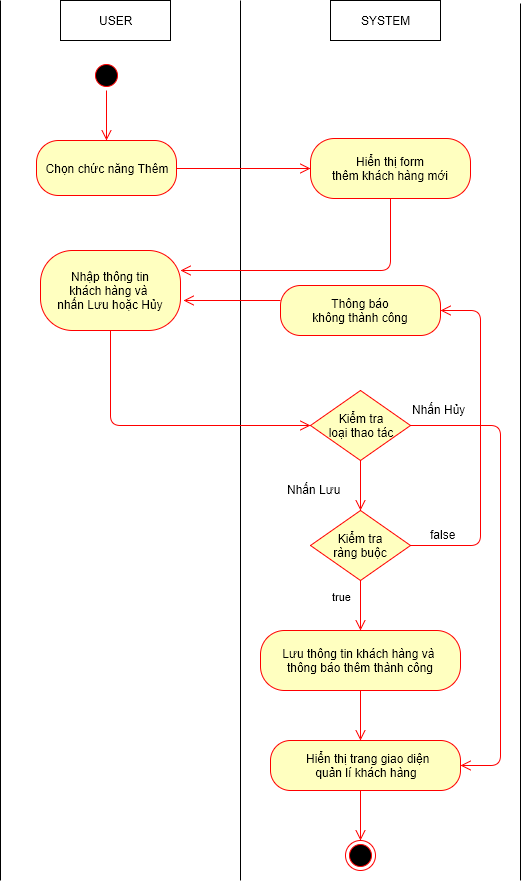

The diagram above was exported from draw.io. Its source (the exported page's mxGraphModel, read from the mxfile embedded in the PNG):
<mxGraphModel dx="872" dy="520" grid="1" gridSize="10" guides="1" tooltips="1" connect="1" arrows="1" fold="1" page="1" pageScale="1" pageWidth="826" pageHeight="1169" background="#ffffff" math="0" shadow="0">
  <root>
    <mxCell id="0" />
    <mxCell id="1" parent="0" />
    <mxCell id="509f2e2d5f3fb2f4-6" value="USER" style="html=1;" parent="1" vertex="1">
      <mxGeometry x="100" y="40" width="110" height="40" as="geometry" />
    </mxCell>
    <mxCell id="509f2e2d5f3fb2f4-8" value="SYSTEM" style="html=1;" parent="1" vertex="1">
      <mxGeometry x="370" y="40" width="110" height="40" as="geometry" />
    </mxCell>
    <mxCell id="509f2e2d5f3fb2f4-12" value="" style="endArrow=none;html=1;" parent="1" edge="1">
      <mxGeometry relative="1" as="geometry">
        <mxPoint x="280" y="920" as="sourcePoint" />
        <mxPoint x="280" y="40" as="targetPoint" />
      </mxGeometry>
    </mxCell>
    <mxCell id="509f2e2d5f3fb2f4-15" value="" style="endArrow=none;html=1;" parent="1" edge="1">
      <mxGeometry x="560" y="43" as="geometry">
        <mxPoint x="560" y="920" as="sourcePoint" />
        <mxPoint x="560" y="43" as="targetPoint" />
      </mxGeometry>
    </mxCell>
    <mxCell id="509f2e2d5f3fb2f4-18" value="" style="ellipse;html=1;shape=startState;fillColor=#000000;strokeColor=#ff0000;" parent="1" vertex="1">
      <mxGeometry x="131" y="100" width="30" height="30" as="geometry" />
    </mxCell>
    <mxCell id="509f2e2d5f3fb2f4-20" value="Chọn chức năng Thêm" style="rounded=1;whiteSpace=wrap;html=1;arcSize=40;fillColor=#ffffc0;strokeColor=#ff0000;" parent="1" vertex="1">
      <mxGeometry x="76" y="180" width="140" height="55" as="geometry" />
    </mxCell>
    <mxCell id="509f2e2d5f3fb2f4-29" value="" style="html=1;align=left;verticalAlign=top;endArrow=open;endSize=8;strokeColor=#ff0000;entryX=0;entryY=0.5;exitX=1;exitY=0.5;" parent="1" source="509f2e2d5f3fb2f4-20" target="509f2e2d5f3fb2f4-35" edge="1">
      <mxGeometry x="154" y="338" as="geometry">
        <mxPoint x="340" y="423" as="targetPoint" />
        <mxPoint x="154" y="370" as="sourcePoint" />
        <mxPoint as="offset" />
      </mxGeometry>
    </mxCell>
    <mxCell id="509f2e2d5f3fb2f4-35" value="Hiển thị form&lt;div&gt;thêm khách hàng mới&lt;/div&gt;" style="rounded=1;whiteSpace=wrap;html=1;arcSize=40;fillColor=#ffffc0;strokeColor=#ff0000;" parent="1" vertex="1">
      <mxGeometry x="350" y="178" width="160" height="60" as="geometry" />
    </mxCell>
    <mxCell id="509f2e2d5f3fb2f4-40" value="" style="ellipse;html=1;shape=endState;fillColor=#000000;strokeColor=#ff0000;" parent="1" vertex="1">
      <mxGeometry x="385" y="880" width="30" height="30" as="geometry" />
    </mxCell>
    <mxCell id="509f2e2d5f3fb2f4-41" value="" style="endArrow=none;html=1;" parent="1" edge="1">
      <mxGeometry x="40" y="40" as="geometry">
        <mxPoint x="40" y="920" as="sourcePoint" />
        <mxPoint x="40" y="40" as="targetPoint" />
      </mxGeometry>
    </mxCell>
    <mxCell id="1f18c2f25de16f76-16" value="" style="html=1;align=left;verticalAlign=top;endArrow=open;endSize=8;strokeColor=#ff0000;exitX=0.5;exitY=1;edgeStyle=orthogonalEdgeStyle;entryX=1;entryY=0.25;" parent="1" source="509f2e2d5f3fb2f4-35" target="1f18c2f25de16f76-23" edge="1">
      <mxGeometry x="523" y="333" as="geometry">
        <mxPoint x="250" y="260" as="targetPoint" />
        <mxPoint x="380" y="270" as="sourcePoint" />
        <mxPoint as="offset" />
        <Array as="points">
          <mxPoint x="430" y="310" />
        </Array>
      </mxGeometry>
    </mxCell>
    <mxCell id="1f18c2f25de16f76-17" value="" style="html=1;align=left;verticalAlign=top;endArrow=open;endSize=8;strokeColor=#ff0000;entryX=0.5;entryY=0;" parent="1" source="509f2e2d5f3fb2f4-18" target="509f2e2d5f3fb2f4-20" edge="1">
      <mxGeometry x="164" y="348" as="geometry">
        <mxPoint x="330" y="333" as="targetPoint" />
        <mxPoint x="146" y="120" as="sourcePoint" />
        <mxPoint as="offset" />
      </mxGeometry>
    </mxCell>
    <mxCell id="1f18c2f25de16f76-23" value="Nhập thông tin&lt;div&gt;khách hàng và&amp;nbsp;&lt;/div&gt;&lt;div&gt;&lt;span&gt;nhấn Lưu hoặc Hủy&lt;/span&gt;&lt;/div&gt;" style="rounded=1;whiteSpace=wrap;html=1;arcSize=40;fillColor=#ffffc0;strokeColor=#ff0000;" parent="1" vertex="1">
      <mxGeometry x="80" y="290" width="140" height="80" as="geometry" />
    </mxCell>
    <mxCell id="1f18c2f25de16f76-25" value="Kiểm tra&lt;div&gt;loại thao tác&lt;/div&gt;" style="rhombus;whiteSpace=wrap;html=1;fillColor=#ffffc0;strokeColor=#ff0000;" parent="1" vertex="1">
      <mxGeometry x="350" y="430" width="100" height="70" as="geometry" />
    </mxCell>
    <mxCell id="1f18c2f25de16f76-27" value="true" style="html=1;align=left;verticalAlign=top;endArrow=open;endSize=8;strokeColor=#ff0000;entryX=0.5;entryY=0;exitX=0.5;exitY=1;" parent="1" source="6" target="1f18c2f25de16f76-30" edge="1">
      <mxGeometry x="-0.8571" y="-30" relative="1" as="geometry">
        <mxPoint x="396" y="580" as="targetPoint" />
        <mxPoint x="320" y="760" as="sourcePoint" />
        <mxPoint as="offset" />
      </mxGeometry>
    </mxCell>
    <mxCell id="1f18c2f25de16f76-28" value="Thông báo&lt;div&gt;không thành công&lt;/div&gt;" style="rounded=1;whiteSpace=wrap;html=1;arcSize=40;fillColor=#ffffc0;strokeColor=#ff0000;" parent="1" vertex="1">
      <mxGeometry x="320" y="325" width="160" height="50" as="geometry" />
    </mxCell>
    <mxCell id="1f18c2f25de16f76-29" value="" style="html=1;verticalAlign=bottom;endArrow=open;endSize=8;strokeColor=#ff0000;" parent="1" edge="1">
      <mxGeometry x="160" y="360" as="geometry">
        <mxPoint x="223" y="340" as="targetPoint" />
        <mxPoint x="320" y="340" as="sourcePoint" />
      </mxGeometry>
    </mxCell>
    <mxCell id="1f18c2f25de16f76-30" value="Lưu thông tin khách hàng và&amp;nbsp;&lt;div&gt;&lt;span&gt;thông báo&amp;nbsp;&lt;/span&gt;&lt;span&gt;thêm&amp;nbsp;&lt;/span&gt;&lt;span&gt;thành công&lt;/span&gt;&lt;/div&gt;" style="rounded=1;whiteSpace=wrap;html=1;arcSize=40;fillColor=#ffffc0;strokeColor=#ff0000;" parent="1" vertex="1">
      <mxGeometry x="300" y="670" width="200" height="60" as="geometry" />
    </mxCell>
    <mxCell id="1f18c2f25de16f76-35" value="" style="html=1;align=left;verticalAlign=top;endArrow=open;endSize=8;strokeColor=#ff0000;exitX=0.5;exitY=1;entryX=0;entryY=0.5;" parent="1" source="1f18c2f25de16f76-23" target="1f18c2f25de16f76-25" edge="1">
      <mxGeometry as="geometry">
        <mxPoint x="410" y="810" as="targetPoint" />
        <mxPoint x="220" y="515" as="sourcePoint" />
        <mxPoint x="20" y="13" as="offset" />
        <Array as="points">
          <mxPoint x="150" y="465" />
        </Array>
      </mxGeometry>
    </mxCell>
    <mxCell id="6" value="Kiểm tra&lt;div&gt;ràng buộc&lt;/div&gt;" style="rhombus;whiteSpace=wrap;html=1;fillColor=#ffffc0;strokeColor=#ff0000;" parent="1" vertex="1">
      <mxGeometry x="350" y="550" width="100" height="70" as="geometry" />
    </mxCell>
    <mxCell id="8" value="" style="html=1;align=left;verticalAlign=top;endArrow=open;endSize=8;strokeColor=#ff0000;exitX=0.5;exitY=1;entryX=0.5;entryY=0;" parent="1" source="1f18c2f25de16f76-25" target="6" edge="1">
      <mxGeometry x="10" y="10" as="geometry">
        <mxPoint x="360" y="525" as="targetPoint" />
        <mxPoint x="230" y="525" as="sourcePoint" />
        <mxPoint x="20" y="13" as="offset" />
      </mxGeometry>
    </mxCell>
    <mxCell id="9" value="Nhấn Lưu" style="text;html=1;resizable=0;points=[];autosize=1;align=left;verticalAlign=top;spacingTop=-4;" parent="1" vertex="1">
      <mxGeometry x="325" y="520" width="70" height="20" as="geometry" />
    </mxCell>
    <mxCell id="10" value="" style="html=1;align=left;verticalAlign=top;endArrow=open;endSize=8;strokeColor=#ff0000;exitX=1;exitY=0.5;edgeStyle=orthogonalEdgeStyle;entryX=1;entryY=0.5;" parent="1" source="6" target="1f18c2f25de16f76-28" edge="1">
      <mxGeometry x="10" y="10" as="geometry">
        <mxPoint x="510" y="350" as="targetPoint" />
        <mxPoint x="230" y="525" as="sourcePoint" />
        <mxPoint x="20" y="13" as="offset" />
        <Array as="points">
          <mxPoint x="520" y="585" />
          <mxPoint x="520" y="350" />
        </Array>
      </mxGeometry>
    </mxCell>
    <mxCell id="11" value="false" style="text;html=1;resizable=0;points=[];autosize=1;align=left;verticalAlign=top;spacingTop=-4;" parent="1" vertex="1">
      <mxGeometry x="468" y="565" width="40" height="20" as="geometry" />
    </mxCell>
    <mxCell id="12" value="" style="html=1;align=left;verticalAlign=top;endArrow=open;endSize=8;strokeColor=#ff0000;exitX=1;exitY=0.5;edgeStyle=orthogonalEdgeStyle;entryX=1;entryY=0.5;" parent="1" source="1f18c2f25de16f76-25" target="20" edge="1">
      <mxGeometry x="10" y="10" as="geometry">
        <mxPoint x="500" y="790" as="targetPoint" />
        <mxPoint x="230" y="525" as="sourcePoint" />
        <mxPoint x="20" y="13" as="offset" />
        <Array as="points">
          <mxPoint x="540" y="465" />
          <mxPoint x="540" y="805" />
        </Array>
      </mxGeometry>
    </mxCell>
    <mxCell id="14" value="Nhấn Hủy" style="text;html=1;resizable=0;points=[];autosize=1;align=left;verticalAlign=top;spacingTop=-4;" parent="1" vertex="1">
      <mxGeometry x="450" y="440" width="70" height="20" as="geometry" />
    </mxCell>
    <mxCell id="18" value="" style="html=1;align=left;verticalAlign=top;endArrow=open;endSize=8;strokeColor=#ff0000;exitX=0.5;exitY=1;" parent="1" source="1f18c2f25de16f76-30" edge="1">
      <mxGeometry x="-0.5" y="-30" relative="1" as="geometry">
        <mxPoint x="400" y="780" as="targetPoint" />
        <mxPoint x="410" y="690" as="sourcePoint" />
        <mxPoint as="offset" />
      </mxGeometry>
    </mxCell>
    <mxCell id="20" value="&lt;div&gt;&lt;span&gt;&amp;nbsp;Hiển thị trang giao diện&lt;/span&gt;&lt;/div&gt;&lt;div&gt;&lt;span&gt;quản lí khách hàng&lt;/span&gt;&lt;/div&gt;" style="rounded=1;whiteSpace=wrap;html=1;arcSize=40;fillColor=#ffffc0;strokeColor=#ff0000;" parent="1" vertex="1">
      <mxGeometry x="310" y="780" width="190" height="50" as="geometry" />
    </mxCell>
    <mxCell id="21" value="" style="html=1;align=left;verticalAlign=top;endArrow=open;endSize=8;strokeColor=#ff0000;exitX=0.474;exitY=1;entryX=0.5;entryY=0;exitPerimeter=0;" parent="1" source="20" target="509f2e2d5f3fb2f4-40" edge="1">
      <mxGeometry x="-0.5" y="-30" relative="1" as="geometry">
        <mxPoint x="399" y="880" as="targetPoint" />
        <mxPoint x="399" y="830" as="sourcePoint" />
        <mxPoint as="offset" />
      </mxGeometry>
    </mxCell>
  </root>
</mxGraphModel>